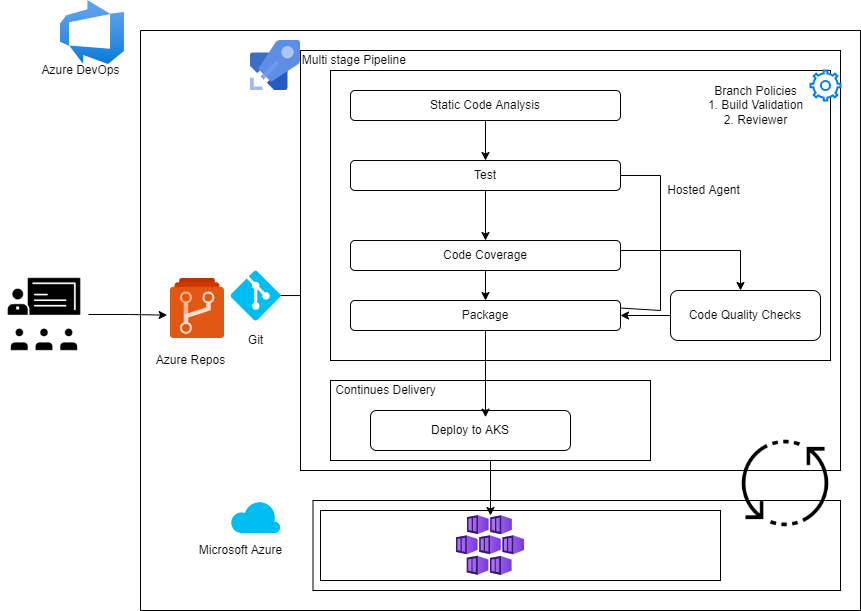

The diagram above was exported from draw.io. Its source (the exported page's mxGraphModel, read from the mxfile embedded in the PNG):
<mxGraphModel dx="782" dy="468" grid="1" gridSize="10" guides="1" tooltips="1" connect="1" arrows="1" fold="1" page="1" pageScale="1" pageWidth="850" pageHeight="1100" math="0" shadow="0">
  <root>
    <mxCell id="0" />
    <mxCell id="1" parent="0" />
    <mxCell id="ivX1dTndUIr-L_b-GO8G-1" value="" style="swimlane;startSize=0;" vertex="1" parent="1">
      <mxGeometry x="140" y="30" width="720" height="580" as="geometry" />
    </mxCell>
    <mxCell id="ivX1dTndUIr-L_b-GO8G-3" value="" style="sketch=0;aspect=fixed;html=1;points=[];align=center;image;fontSize=12;image=img/lib/mscae/Azure_Repos.svg;" vertex="1" parent="ivX1dTndUIr-L_b-GO8G-1">
      <mxGeometry x="30" y="248" width="54" height="60" as="geometry" />
    </mxCell>
    <mxCell id="ivX1dTndUIr-L_b-GO8G-51" style="edgeStyle=orthogonalEdgeStyle;rounded=0;orthogonalLoop=1;jettySize=auto;html=1;entryX=0;entryY=0.776;entryDx=0;entryDy=0;entryPerimeter=0;fontFamily=Helvetica;fontColor=#080808;" edge="1" parent="ivX1dTndUIr-L_b-GO8G-1" source="ivX1dTndUIr-L_b-GO8G-4" target="ivX1dTndUIr-L_b-GO8G-13">
      <mxGeometry relative="1" as="geometry" />
    </mxCell>
    <mxCell id="ivX1dTndUIr-L_b-GO8G-4" value="" style="verticalLabelPosition=bottom;html=1;verticalAlign=top;align=center;strokeColor=none;fillColor=#00BEF2;shape=mxgraph.azure.git_repository;" vertex="1" parent="ivX1dTndUIr-L_b-GO8G-1">
      <mxGeometry x="90" y="240" width="50" height="50" as="geometry" />
    </mxCell>
    <mxCell id="ivX1dTndUIr-L_b-GO8G-11" value="" style="sketch=0;aspect=fixed;html=1;points=[];align=center;image;fontSize=12;image=img/lib/mscae/Azure_Pipelines.svg;" vertex="1" parent="ivX1dTndUIr-L_b-GO8G-1">
      <mxGeometry x="110" y="10" width="50" height="50" as="geometry" />
    </mxCell>
    <mxCell id="ivX1dTndUIr-L_b-GO8G-15" value="" style="rounded=0;whiteSpace=wrap;html=1;" vertex="1" parent="ivX1dTndUIr-L_b-GO8G-1">
      <mxGeometry x="172.5" y="470" width="527.5" height="90" as="geometry" />
    </mxCell>
    <mxCell id="ivX1dTndUIr-L_b-GO8G-16" value="" style="verticalLabelPosition=bottom;html=1;verticalAlign=top;align=center;strokeColor=none;fillColor=#00BEF2;shape=mxgraph.azure.cloud;" vertex="1" parent="ivX1dTndUIr-L_b-GO8G-1">
      <mxGeometry x="90" y="470" width="50" height="32.5" as="geometry" />
    </mxCell>
    <mxCell id="ivX1dTndUIr-L_b-GO8G-17" value="" style="rounded=0;whiteSpace=wrap;html=1;" vertex="1" parent="ivX1dTndUIr-L_b-GO8G-1">
      <mxGeometry x="180" y="480" width="400" height="70" as="geometry" />
    </mxCell>
    <mxCell id="ivX1dTndUIr-L_b-GO8G-10" value="" style="rounded=0;whiteSpace=wrap;html=1;" vertex="1" parent="ivX1dTndUIr-L_b-GO8G-1">
      <mxGeometry x="160" y="20" width="540" height="420" as="geometry" />
    </mxCell>
    <mxCell id="ivX1dTndUIr-L_b-GO8G-72" style="edgeStyle=orthogonalEdgeStyle;rounded=0;orthogonalLoop=1;jettySize=auto;html=1;fontFamily=Helvetica;fontColor=#080808;" edge="1" parent="ivX1dTndUIr-L_b-GO8G-1" source="ivX1dTndUIr-L_b-GO8G-12" target="ivX1dTndUIr-L_b-GO8G-71">
      <mxGeometry relative="1" as="geometry" />
    </mxCell>
    <mxCell id="ivX1dTndUIr-L_b-GO8G-12" value="deploy to Azure AKS" style="rounded=0;whiteSpace=wrap;html=1;fontFamily=Helvetica;" vertex="1" parent="ivX1dTndUIr-L_b-GO8G-1">
      <mxGeometry x="190" y="350" width="320" height="80" as="geometry" />
    </mxCell>
    <mxCell id="ivX1dTndUIr-L_b-GO8G-14" value="Deploy to AKS" style="rounded=1;whiteSpace=wrap;html=1;" vertex="1" parent="ivX1dTndUIr-L_b-GO8G-1">
      <mxGeometry x="230" y="380" width="200" height="40" as="geometry" />
    </mxCell>
    <mxCell id="ivX1dTndUIr-L_b-GO8G-13" value="" style="rounded=0;whiteSpace=wrap;html=1;" vertex="1" parent="ivX1dTndUIr-L_b-GO8G-1">
      <mxGeometry x="190" y="40" width="500" height="290" as="geometry" />
    </mxCell>
    <mxCell id="ivX1dTndUIr-L_b-GO8G-47" style="edgeStyle=orthogonalEdgeStyle;rounded=0;orthogonalLoop=1;jettySize=auto;html=1;entryX=0.575;entryY=0.167;entryDx=0;entryDy=0;entryPerimeter=0;fontFamily=Helvetica;fontColor=#080808;" edge="1" parent="ivX1dTndUIr-L_b-GO8G-1" source="ivX1dTndUIr-L_b-GO8G-24" target="ivX1dTndUIr-L_b-GO8G-14">
      <mxGeometry relative="1" as="geometry" />
    </mxCell>
    <mxCell id="ivX1dTndUIr-L_b-GO8G-24" value="Package" style="rounded=1;whiteSpace=wrap;html=1;fontFamily=Helvetica;fontColor=#080808;" vertex="1" parent="ivX1dTndUIr-L_b-GO8G-1">
      <mxGeometry x="210" y="270" width="270" height="30" as="geometry" />
    </mxCell>
    <mxCell id="ivX1dTndUIr-L_b-GO8G-30" value="Code Quality Checks" style="rounded=1;whiteSpace=wrap;html=1;fontFamily=Helvetica;fontColor=#080808;" vertex="1" parent="ivX1dTndUIr-L_b-GO8G-1">
      <mxGeometry x="530" y="260" width="150" height="50" as="geometry" />
    </mxCell>
    <mxCell id="ivX1dTndUIr-L_b-GO8G-37" style="edgeStyle=orthogonalEdgeStyle;rounded=0;orthogonalLoop=1;jettySize=auto;html=1;entryX=1;entryY=0.5;entryDx=0;entryDy=0;fontFamily=Helvetica;fontColor=#080808;" edge="1" parent="ivX1dTndUIr-L_b-GO8G-1" source="ivX1dTndUIr-L_b-GO8G-30" target="ivX1dTndUIr-L_b-GO8G-24">
      <mxGeometry relative="1" as="geometry" />
    </mxCell>
    <mxCell id="ivX1dTndUIr-L_b-GO8G-46" value="" style="edgeStyle=orthogonalEdgeStyle;rounded=0;orthogonalLoop=1;jettySize=auto;html=1;fontFamily=Helvetica;fontColor=#080808;" edge="1" parent="ivX1dTndUIr-L_b-GO8G-1" source="ivX1dTndUIr-L_b-GO8G-25" target="ivX1dTndUIr-L_b-GO8G-24">
      <mxGeometry relative="1" as="geometry" />
    </mxCell>
    <mxCell id="ivX1dTndUIr-L_b-GO8G-25" value="Code Coverage" style="rounded=1;whiteSpace=wrap;html=1;fontFamily=Helvetica;fontColor=#080808;" vertex="1" parent="ivX1dTndUIr-L_b-GO8G-1">
      <mxGeometry x="210" y="210" width="270" height="30" as="geometry" />
    </mxCell>
    <mxCell id="ivX1dTndUIr-L_b-GO8G-32" value="" style="edgeStyle=orthogonalEdgeStyle;rounded=0;orthogonalLoop=1;jettySize=auto;html=1;fontFamily=Helvetica;fontColor=#080808;" edge="1" parent="ivX1dTndUIr-L_b-GO8G-1" source="ivX1dTndUIr-L_b-GO8G-25" target="ivX1dTndUIr-L_b-GO8G-30">
      <mxGeometry relative="1" as="geometry">
        <Array as="points">
          <mxPoint x="600" y="220" />
        </Array>
      </mxGeometry>
    </mxCell>
    <mxCell id="ivX1dTndUIr-L_b-GO8G-45" value="" style="edgeStyle=orthogonalEdgeStyle;rounded=0;orthogonalLoop=1;jettySize=auto;html=1;fontFamily=Helvetica;fontColor=#080808;" edge="1" parent="ivX1dTndUIr-L_b-GO8G-1" source="ivX1dTndUIr-L_b-GO8G-27" target="ivX1dTndUIr-L_b-GO8G-25">
      <mxGeometry relative="1" as="geometry" />
    </mxCell>
    <mxCell id="ivX1dTndUIr-L_b-GO8G-27" value="Test" style="rounded=1;whiteSpace=wrap;html=1;fontFamily=Helvetica;fontColor=#080808;" vertex="1" parent="ivX1dTndUIr-L_b-GO8G-1">
      <mxGeometry x="210" y="130" width="270" height="30" as="geometry" />
    </mxCell>
    <mxCell id="ivX1dTndUIr-L_b-GO8G-50" value="&amp;nbsp; &amp;nbsp; &amp;nbsp;Multi stage Pipeline" style="text;html=1;align=center;verticalAlign=middle;resizable=0;points=[];autosize=1;strokeColor=none;fillColor=none;fontFamily=Helvetica;fontColor=#080808;" vertex="1" parent="ivX1dTndUIr-L_b-GO8G-1">
      <mxGeometry x="135" y="20" width="140" height="20" as="geometry" />
    </mxCell>
    <mxCell id="ivX1dTndUIr-L_b-GO8G-49" value="Git" style="text;html=1;align=center;verticalAlign=middle;resizable=0;points=[];autosize=1;strokeColor=none;fillColor=none;fontFamily=Helvetica;fontColor=#080808;" vertex="1" parent="ivX1dTndUIr-L_b-GO8G-1">
      <mxGeometry x="100" y="300" width="30" height="20" as="geometry" />
    </mxCell>
    <mxCell id="ivX1dTndUIr-L_b-GO8G-48" value="Azure Repos" style="text;html=1;align=center;verticalAlign=middle;resizable=0;points=[];autosize=1;strokeColor=none;fillColor=none;fontFamily=Helvetica;fontColor=#080808;" vertex="1" parent="ivX1dTndUIr-L_b-GO8G-1">
      <mxGeometry x="10" y="320" width="80" height="20" as="geometry" />
    </mxCell>
    <mxCell id="ivX1dTndUIr-L_b-GO8G-54" value="Hosted Agent" style="text;html=1;align=center;verticalAlign=middle;resizable=0;points=[];autosize=1;strokeColor=none;fillColor=none;fontFamily=Helvetica;fontColor=#080808;" vertex="1" parent="ivX1dTndUIr-L_b-GO8G-1">
      <mxGeometry x="517.5" y="150" width="90" height="20" as="geometry" />
    </mxCell>
    <mxCell id="ivX1dTndUIr-L_b-GO8G-28" value="Static Code Analysis" style="rounded=1;whiteSpace=wrap;html=1;fontFamily=Helvetica;fontColor=#080808;" vertex="1" parent="ivX1dTndUIr-L_b-GO8G-1">
      <mxGeometry x="210" y="60" width="270" height="30" as="geometry" />
    </mxCell>
    <mxCell id="ivX1dTndUIr-L_b-GO8G-44" value="" style="edgeStyle=orthogonalEdgeStyle;rounded=0;orthogonalLoop=1;jettySize=auto;html=1;fontFamily=Helvetica;fontColor=#080808;" edge="1" parent="ivX1dTndUIr-L_b-GO8G-1" source="ivX1dTndUIr-L_b-GO8G-28" target="ivX1dTndUIr-L_b-GO8G-27">
      <mxGeometry relative="1" as="geometry" />
    </mxCell>
    <mxCell id="ivX1dTndUIr-L_b-GO8G-60" value="Continues Delivery" style="text;html=1;align=center;verticalAlign=middle;resizable=0;points=[];autosize=1;strokeColor=none;fillColor=none;fontFamily=Helvetica;fontColor=#080808;" vertex="1" parent="ivX1dTndUIr-L_b-GO8G-1">
      <mxGeometry x="185" y="350" width="120" height="20" as="geometry" />
    </mxCell>
    <mxCell id="ivX1dTndUIr-L_b-GO8G-63" value="" style="endArrow=none;html=1;rounded=0;fontFamily=Helvetica;fontColor=#080808;exitX=1;exitY=0.5;exitDx=0;exitDy=0;entryX=1;entryY=0.25;entryDx=0;entryDy=0;" edge="1" parent="ivX1dTndUIr-L_b-GO8G-1" source="ivX1dTndUIr-L_b-GO8G-27" target="ivX1dTndUIr-L_b-GO8G-24">
      <mxGeometry width="50" height="50" relative="1" as="geometry">
        <mxPoint x="520" y="190" as="sourcePoint" />
        <mxPoint x="570" y="140" as="targetPoint" />
        <Array as="points">
          <mxPoint x="520" y="145" />
          <mxPoint x="520" y="280" />
        </Array>
      </mxGeometry>
    </mxCell>
    <mxCell id="ivX1dTndUIr-L_b-GO8G-67" value="" style="html=1;verticalLabelPosition=bottom;align=center;labelBackgroundColor=#ffffff;verticalAlign=top;strokeWidth=2;strokeColor=#0080F0;shadow=0;dashed=0;shape=mxgraph.ios7.icons.settings;fontFamily=Helvetica;fontColor=#080808;" vertex="1" parent="ivX1dTndUIr-L_b-GO8G-1">
      <mxGeometry x="670" y="40" width="30" height="30" as="geometry" />
    </mxCell>
    <mxCell id="ivX1dTndUIr-L_b-GO8G-68" value="Branch Policies&lt;br&gt;1. Build Validation&lt;br&gt;2. Reviewer" style="text;html=1;align=center;verticalAlign=middle;resizable=0;points=[];autosize=1;strokeColor=none;fillColor=none;fontFamily=Helvetica;fontColor=#080808;" vertex="1" parent="ivX1dTndUIr-L_b-GO8G-1">
      <mxGeometry x="560" y="50" width="110" height="50" as="geometry" />
    </mxCell>
    <mxCell id="ivX1dTndUIr-L_b-GO8G-69" value="" style="shape=image;html=1;verticalAlign=top;verticalLabelPosition=bottom;labelBackgroundColor=#ffffff;imageAspect=0;aspect=fixed;image=https://cdn2.iconfinder.com/data/icons/essential-web-2/50/sync-reload-refreshh-synchronization-loop-128.png;fontFamily=Helvetica;fontColor=#080808;" vertex="1" parent="ivX1dTndUIr-L_b-GO8G-1">
      <mxGeometry x="600" y="408" width="90" height="90" as="geometry" />
    </mxCell>
    <mxCell id="ivX1dTndUIr-L_b-GO8G-59" value="Microsoft Azure" style="text;html=1;align=center;verticalAlign=middle;resizable=0;points=[];autosize=1;strokeColor=none;fillColor=none;fontFamily=Helvetica;fontColor=#080808;" vertex="1" parent="ivX1dTndUIr-L_b-GO8G-1">
      <mxGeometry x="50" y="510" width="100" height="20" as="geometry" />
    </mxCell>
    <mxCell id="ivX1dTndUIr-L_b-GO8G-71" value="" style="aspect=fixed;html=1;points=[];align=center;image;fontSize=12;image=img/lib/azure2/compute/Kubernetes_Services.svg;fontFamily=Helvetica;fontColor=#080808;" vertex="1" parent="ivX1dTndUIr-L_b-GO8G-1">
      <mxGeometry x="316" y="485" width="68" height="60" as="geometry" />
    </mxCell>
    <mxCell id="ivX1dTndUIr-L_b-GO8G-2" value="" style="aspect=fixed;html=1;points=[];align=center;image;fontSize=12;image=img/lib/azure2/devops/Azure_DevOps.svg;" vertex="1" parent="1">
      <mxGeometry x="60" width="64" height="64" as="geometry" />
    </mxCell>
    <mxCell id="ivX1dTndUIr-L_b-GO8G-53" style="edgeStyle=orthogonalEdgeStyle;rounded=0;orthogonalLoop=1;jettySize=auto;html=1;entryX=-0.062;entryY=0.611;entryDx=0;entryDy=0;entryPerimeter=0;fontFamily=Helvetica;fontColor=#080808;" edge="1" parent="1" source="ivX1dTndUIr-L_b-GO8G-6" target="ivX1dTndUIr-L_b-GO8G-3">
      <mxGeometry relative="1" as="geometry" />
    </mxCell>
    <mxCell id="ivX1dTndUIr-L_b-GO8G-6" value="" style="shape=image;html=1;verticalAlign=top;verticalLabelPosition=bottom;labelBackgroundColor=#ffffff;imageAspect=0;aspect=fixed;image=https://cdn0.iconfinder.com/data/icons/web-development-and-studio/512/54_teamwork_Business_human_leadership_management-128.png" vertex="1" parent="1">
      <mxGeometry y="270" width="88" height="88" as="geometry" />
    </mxCell>
    <mxCell id="ivX1dTndUIr-L_b-GO8G-70" value="Azure DevOps" style="text;html=1;align=center;verticalAlign=middle;resizable=0;points=[];autosize=1;strokeColor=none;fillColor=none;fontFamily=Helvetica;fontColor=#080808;" vertex="1" parent="1">
      <mxGeometry x="35" y="60" width="90" height="20" as="geometry" />
    </mxCell>
  </root>
</mxGraphModel>